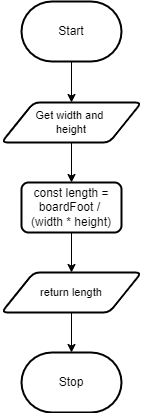

The diagram above was exported from draw.io. Its source (the exported page's mxGraphModel, read from the mxfile embedded in the PNG):
<mxGraphModel dx="1726" dy="1018" grid="1" gridSize="10" guides="1" tooltips="1" connect="1" arrows="1" fold="1" page="1" pageScale="1" pageWidth="850" pageHeight="1100" math="0" shadow="0">
  <root>
    <mxCell id="0" />
    <mxCell id="1" parent="0" />
    <mxCell id="14" style="edgeStyle=orthogonalEdgeStyle;shape=connector;rounded=0;html=1;labelBackgroundColor=default;strokeColor=default;fontFamily=Helvetica;fontSize=11;fontColor=default;endArrow=classic;" edge="1" parent="1" source="2" target="13">
      <mxGeometry relative="1" as="geometry" />
    </mxCell>
    <mxCell id="2" value="Start" style="strokeWidth=2;html=1;shape=mxgraph.flowchart.terminator;whiteSpace=wrap;" parent="1" vertex="1">
      <mxGeometry x="375" y="79" width="100" height="60" as="geometry" />
    </mxCell>
    <mxCell id="3" value="Stop" style="strokeWidth=2;html=1;shape=mxgraph.flowchart.terminator;whiteSpace=wrap;" parent="1" vertex="1">
      <mxGeometry x="375" y="430" width="100" height="60" as="geometry" />
    </mxCell>
    <mxCell id="10" style="edgeStyle=orthogonalEdgeStyle;shape=connector;rounded=0;html=1;labelBackgroundColor=default;strokeColor=default;fontFamily=Helvetica;fontSize=11;fontColor=default;endArrow=classic;" parent="1" source="6" target="9" edge="1">
      <mxGeometry relative="1" as="geometry" />
    </mxCell>
    <mxCell id="6" value="&lt;div&gt;&lt;span style=&quot;background-color: initial;&quot;&gt;const length = boardFoot /&amp;nbsp;&lt;/span&gt;&lt;/div&gt;&lt;div&gt;&lt;span style=&quot;background-color: initial;&quot;&gt;(width * height)&lt;/span&gt;&lt;/div&gt;" style="rounded=1;whiteSpace=wrap;html=1;absoluteArcSize=1;arcSize=14;strokeWidth=2;" parent="1" vertex="1">
      <mxGeometry x="375" y="260" width="100" height="50" as="geometry" />
    </mxCell>
    <mxCell id="12" style="edgeStyle=orthogonalEdgeStyle;shape=connector;rounded=0;html=1;labelBackgroundColor=default;strokeColor=default;fontFamily=Helvetica;fontSize=11;fontColor=default;endArrow=classic;" parent="1" source="9" target="3" edge="1">
      <mxGeometry relative="1" as="geometry" />
    </mxCell>
    <mxCell id="9" value="&lt;div&gt;&lt;span style=&quot;background-color: initial;&quot;&gt;return length&lt;/span&gt;&lt;/div&gt;" style="shape=parallelogram;html=1;strokeWidth=2;perimeter=parallelogramPerimeter;whiteSpace=wrap;rounded=1;arcSize=12;size=0.23;fontFamily=Helvetica;fontSize=11;fontColor=default;" parent="1" vertex="1">
      <mxGeometry x="355" y="350" width="140" height="40" as="geometry" />
    </mxCell>
    <mxCell id="15" style="edgeStyle=orthogonalEdgeStyle;shape=connector;rounded=0;html=1;labelBackgroundColor=default;strokeColor=default;fontFamily=Helvetica;fontSize=11;fontColor=default;endArrow=classic;" edge="1" parent="1" source="13" target="6">
      <mxGeometry relative="1" as="geometry" />
    </mxCell>
    <mxCell id="13" value="&lt;div&gt;&lt;span style=&quot;background-color: initial;&quot;&gt;Get width and&amp;nbsp;&lt;/span&gt;&lt;/div&gt;&lt;div&gt;&lt;span style=&quot;background-color: initial;&quot;&gt;height&lt;/span&gt;&lt;/div&gt;&lt;div&gt;&lt;/div&gt;" style="shape=parallelogram;html=1;strokeWidth=2;perimeter=parallelogramPerimeter;whiteSpace=wrap;rounded=1;arcSize=12;size=0.23;fontFamily=Helvetica;fontSize=11;fontColor=default;" vertex="1" parent="1">
      <mxGeometry x="355" y="180" width="140" height="40" as="geometry" />
    </mxCell>
  </root>
</mxGraphModel>